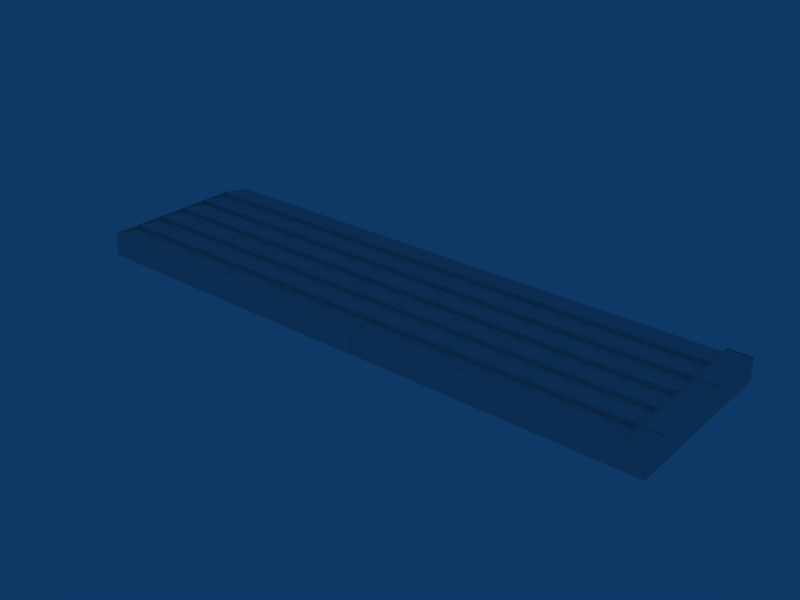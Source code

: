 # Source: ebci_building_ref_008.blend  (saved by Blender 2.79.0; exported with 4.5.12 LTS)
import bpy
from mathutils import Matrix  # noqa: F401  (used for matrix-valued properties, if any)

bpy.ops.wm.read_factory_settings(use_empty=True)
scene = bpy.context.scene
scene.name = 'Scene'

# ---- collections
col_collection_1 = bpy.data.collections.new('Collection 1'); scene.collection.children.link(col_collection_1)

# ---- materials (node trees are filled in below, after node groups)
mat_material = bpy.data.materials.new('Material')
mat_material.alpha_threshold = 0.0
mat_material.roughness = 0.5

# ---- material node trees

# ---- world
world_world = bpy.data.worlds.new('World'); scene.world = world_world
world_world.color = (0.05656, 0.2208, 0.4)
world_world.use_sun_shadow = False
world_world.sun_shadow_jitter_overblur = 0.0
world_world.cycles.sampling_method = 'NONE'
world_world.cycles.sample_map_resolution = 256

# ---- meshes
me_cube_010 = bpy.data.meshes.new('Cube.010')
me_cube_010.from_pydata([(15.26, 37.8, 7.0), (-7.937, 37.8, 7.0), (15.26, 37.8, -1.0), (-7.937, 37.8, -1.0), (15.26, 37.5, -1.0), (15.26, 37.5, 7.0), (-7.937, 37.5, -1.0), (-7.937, 37.5, 7.0)], [], [(0, 2, 3, 1), (7, 1, 3, 6), (5, 0, 1, 7), (7, 6, 4, 5), (0, 5, 4, 2)])
_uv = me_cube_010.uv_layers.new(name='UVTex')
_uv.uv.foreach_set('vector', [0.9688, 0.2188, 0.7812, 0.2188, 0.7812, 0.03125, 0.9688, 0.03125, 0.7812, 0.03125, 0.9688, 0.03125, 0.9688, 0.2188, 0.7812, 0.2188, 0.9688, 0.2188, 0.7812, 0.2188, 0.7812, 0.03125, 0.9688, 0.03125, 0.7812, 0.03125, 0.9688, 0.03125, 0.9688, 0.2188, 0.7812, 0.2188, 0.7812, 0.03125, 0.9688, 0.03125, 0.9688, 0.2188, 0.7812, 0.2188])
me_cube_010.materials.append(mat_material)
me_cube_010.use_remesh_preserve_volume = False
me_cube_010.use_remesh_preserve_attributes = False
me_cube_010.use_mirror_vertex_groups = False
me_cube_010.update()
me_cube_009 = bpy.data.meshes.new('Cube.009')
me_cube_009.from_pydata([(38.46, 37.8, 7.0), (15.26, 37.8, 7.0), (38.46, 37.8, -1.0), (15.26, 37.8, -1.0), (15.26, 37.5, -1.0), (38.46, 37.5, -1.0), (15.26, 37.5, 7.0), (38.46, 37.5, 7.0)], [], [(0, 2, 3, 1), (7, 0, 1, 6), (6, 4, 5, 7), (0, 7, 5, 2), (1, 3, 4, 6)])
_uv = me_cube_009.uv_layers.new(name='UVTex')
_uv.uv.foreach_set('vector', [0.03125, 0.2188, 0.2812, 0.2188, 0.2812, 0.03125, 0.03125, 0.03125, 0.03125, 0.03125, 0.2188, 0.03125, 0.2188, 0.2188, 0.03125, 0.2188, 0.2188, 0.2188, 0.03125, 0.2188, 0.03125, 0.03125, 0.2188, 0.03125, 0.03125, 0.03125, 0.2188, 0.03125, 0.2188, 0.2188, 0.03125, 0.2188, 0.03125, 0.03125, 0.2188, 0.03125, 0.2188, 0.2188, 0.03125, 0.2188])
me_cube_009.materials.append(mat_material)
me_cube_009.use_remesh_preserve_volume = False
me_cube_009.use_remesh_preserve_attributes = False
me_cube_009.use_mirror_vertex_groups = False
me_cube_009.update()
me_cube_008 = bpy.data.meshes.new('Cube.008')
me_cube_008.from_pydata([(61.66, 37.8, 7.0), (38.46, 37.8, 7.0), (61.66, 37.8, -1.0), (38.46, 37.8, -1.0), (38.46, 37.5, -1.0), (61.66, 37.5, -1.0), (38.46, 37.5, 7.0), (61.66, 37.5, 7.0)], [], [(0, 2, 3, 1), (7, 0, 1, 6), (6, 4, 5, 7), (0, 7, 5, 2), (1, 3, 4, 6)])
_uv = me_cube_008.uv_layers.new(name='UVTex')
_uv.uv.foreach_set('vector', [0.9688, 0.2188, 0.7812, 0.2188, 0.7812, 0.03125, 0.9688, 0.03125, 0.7812, 0.03125, 0.9688, 0.03125, 0.9688, 0.2188, 0.7812, 0.2188, 0.9688, 0.2188, 0.7812, 0.2188, 0.7812, 0.03125, 0.9688, 0.03125, 0.7812, 0.03125, 0.9688, 0.03125, 0.9688, 0.2188, 0.7812, 0.2188, 0.7812, 0.03125, 0.9688, 0.03125, 0.9688, 0.2188, 0.7812, 0.2188])
me_cube_008.materials.append(mat_material)
me_cube_008.use_remesh_preserve_volume = False
me_cube_008.use_remesh_preserve_attributes = False
me_cube_008.use_mirror_vertex_groups = False
me_cube_008.update()
me_cube_007 = bpy.data.meshes.new('Cube.007')
me_cube_007.from_pydata([(84.86, 37.8, 7.0), (61.66, 37.8, 7.0), (84.86, 37.8, -1.0), (61.66, 37.8, -1.0), (61.66, 37.5, -1.0), (84.86, 37.5, -1.0), (61.66, 37.5, 7.0), (84.86, 37.5, 7.0)], [], [(0, 2, 3, 1), (7, 0, 1, 6), (6, 4, 5, 7), (0, 7, 5, 2), (1, 3, 4, 6)])
_uv = me_cube_007.uv_layers.new(name='UVTex')
_uv.uv.foreach_set('vector', [0.03125, 0.2188, 0.2969, 0.2188, 0.2969, 0.03125, 0.03125, 0.03125, 0.03125, 0.03125, 0.2188, 0.03125, 0.2188, 0.2188, 0.03125, 0.2188, 0.2188, 0.2188, 0.03125, 0.2188, 0.03125, 0.03125, 0.2188, 0.03125, 0.03125, 0.03125, 0.2188, 0.03125, 0.2188, 0.2188, 0.03125, 0.2188, 0.03125, 0.03125, 0.2188, 0.03125, 0.2188, 0.2188, 0.03125, 0.2188])
me_cube_007.materials.append(mat_material)
me_cube_007.use_remesh_preserve_volume = False
me_cube_007.use_remesh_preserve_attributes = False
me_cube_007.use_mirror_vertex_groups = False
me_cube_007.update()
me_cube_006 = bpy.data.meshes.new('Cube.006')
me_cube_006.from_pydata([(108.1, 37.8, 7.0), (84.86, 37.8, 7.0), (108.1, 37.8, -1.0), (84.86, 37.8, -1.0), (84.86, 37.5, -1.0), (108.1, 37.5, -1.0), (84.86, 37.5, 7.0), (108.1, 37.5, 7.0)], [], [(0, 2, 3, 1), (7, 0, 1, 6), (6, 4, 5, 7), (0, 7, 5, 2), (1, 3, 4, 6)])
_uv = me_cube_006.uv_layers.new(name='UVTex')
_uv.uv.foreach_set('vector', [0.9688, 0.2188, 0.7812, 0.2188, 0.7812, 0.03125, 0.9688, 0.03125, 0.7812, 0.03125, 0.9688, 0.03125, 0.9688, 0.2188, 0.7812, 0.2188, 0.9688, 0.2188, 0.7812, 0.2188, 0.7812, 0.03125, 0.9688, 0.03125, 0.7812, 0.03125, 0.9688, 0.03125, 0.9688, 0.2188, 0.7812, 0.2188, 0.7812, 0.03125, 0.9688, 0.03125, 0.9688, 0.2188, 0.7812, 0.2188])
me_cube_006.materials.append(mat_material)
me_cube_006.use_remesh_preserve_volume = False
me_cube_006.use_remesh_preserve_attributes = False
me_cube_006.use_mirror_vertex_groups = False
me_cube_006.update()
me_cube_005 = bpy.data.meshes.new('Cube.005')
me_cube_005.from_pydata([(-7.937, 37.5, -1.0), (-7.937, 37.5, 7.0), (-117.5, 37.5, -1.0), (-117.5, 37.5, 7.0)], [], [(0, 2, 3, 1)])
_uv = me_cube_005.uv_layers.new(name='UVTex')
_uv.uv.foreach_set('vector', [0.2812, 0.03125, 0.2812, 0.2188, 0.03125, 0.2188, 0.03125, 0.03125])
me_cube_005.materials.append(mat_material)
me_cube_005.use_remesh_preserve_volume = False
me_cube_005.use_remesh_preserve_attributes = False
me_cube_005.use_mirror_vertex_groups = False
me_cube_005.update()
me_cube_004 = bpy.data.meshes.new('Cube.004')
me_cube_004.from_pydata([(127.5, 37.5, 7.0), (127.5, 37.5, -1.0), (108.1, 37.5, 7.0), (108.1, 37.5, -1.0), (108.1, 37.8, -1.0), (127.5, 37.8, -1.0), (108.1, 37.8, 7.0), (127.5, 37.8, 7.0)], [], [(1, 0, 2, 3), (0, 7, 6, 2), (7, 0, 1, 5), (4, 6, 7, 5), (2, 6, 4, 3)])
_uv = me_cube_004.uv_layers.new(name='UVTex')
_uv.uv.foreach_set('vector', [0.2188, 0.2188, 0.03125, 0.2188, 0.03125, 0.03125, 0.2188, 0.03125, 0.03125, 0.03125, 0.2188, 0.03125, 0.2188, 0.2188, 0.03125, 0.2188, 0.2188, 0.2188, 0.03125, 0.2188, 0.03125, 0.03125, 0.2188, 0.03125, 0.2969, 0.03125, 0.03125, 0.03125, 0.03125, 0.2188, 0.2969, 0.2188, 0.03125, 0.03125, 0.2188, 0.03125, 0.2188, 0.2188, 0.03125, 0.2188])
me_cube_004.materials.append(mat_material)
me_cube_004.use_remesh_preserve_volume = False
me_cube_004.use_remesh_preserve_attributes = False
me_cube_004.use_mirror_vertex_groups = False
me_cube_004.update()
me_cube = bpy.data.meshes.new('Cube')
me_cube.from_pydata([(0.1, -25.0, 8.9), (0.1, -37.5, 8.9), (-0.1, -37.5, 8.9), (-0.1, -25.0, 8.9), (0.1, -25.0, 9.1), (0.1, -37.5, 9.1), (-0.1, -37.5, 9.1), (-0.1, -25.0, 9.1)], [], [(0, 1, 2, 3), (4, 7, 6, 5), (0, 4, 5, 1), (2, 6, 7, 3)])
me_cube.materials.append(mat_material)
me_cube.use_remesh_preserve_volume = False
me_cube.use_remesh_preserve_attributes = False
me_cube.use_mirror_vertex_groups = False
me_cube.update()
me_cube_001 = bpy.data.meshes.new('Cube.001')
me_cube_001.from_pydata([(127.5, 37.5, -1.0), (127.5, -37.5, -1.0), (-127.5, -37.5, -1.0), (-127.5, 37.5, -1.0), (127.5, 37.5, 7.0), (127.5, -37.5, 7.0), (-127.5, -37.5, 7.0), (-127.5, 37.5, 7.0), (127.5, 37.5, 9.0), (-127.5, 37.5, 9.0), (-127.5, -37.5, 9.0), (-117.5, -37.5, -1.0), (-117.5, 37.5, -1.0), (-117.5, -37.5, 7.0), (-117.5, 37.5, 7.0), (-117.5, 37.5, 9.0), (127.5, 25.0, -1.0), (127.5, 12.5, -1.0), (127.5, 0.0, -1.0), (127.5, -12.5, -1.0), (127.5, -25.0, -1.0), (-127.5, -25.0, -1.0), (-127.5, -12.5, -1.0), (-127.5, 1.144e-05, -1.0), (-127.5, 12.5, -1.0), (-127.5, 25.0, -1.0), (127.5, 25.0, 7.0), (127.5, 12.5, 7.0), (127.5, -1.907e-05, 7.0), (127.5, -12.5, 7.0), (127.5, -25.0, 7.0), (-127.5, -25.0, 7.0), (-127.5, -12.5, 7.0), (-127.5, 7.629e-06, 7.0), (-127.5, 12.5, 7.0), (-127.5, 25.0, 7.0), (-127.5, -25.0, 9.0), (-127.5, -12.5, 9.0), (-127.5, 7.629e-06, 9.0), (-127.5, 12.5, 9.0), (-127.5, 25.0, 9.0), (127.5, 25.0, 9.0), (127.5, 12.5, 9.0), (127.5, -1.907e-05, 9.0), (127.5, -12.5, 9.0), (127.5, -25.0, 9.0), (-117.5, 25.0, 9.0), (-117.5, 12.5, 9.0), (-117.5, 7.629e-06, 9.0), (-117.5, -12.5, 9.0), (-117.5, -25.0, 9.0), (-117.5, -25.0, 7.0), (-117.5, -12.5, 7.0), (-117.5, 7.629e-06, 7.0), (-117.5, 12.5, 7.0), (-117.5, 25.0, 7.0), (-127.5, -37.5, 9.0), (-117.5, -37.5, 9.0), (-117.9, -25.0, 8.999), (-117.9, -37.09, 9.0), (-127.1, -25.0, 8.999), (-127.1, -37.09, 9.0), (-127.1, -12.91, 8.999), (-117.9, -12.91, 8.999), (-127.1, -12.91, 8.599), (-127.1, -25.0, 8.599), (-117.9, -25.0, 8.599), (-117.9, -12.91, 8.599), (-117.9, -37.09, 8.6), (-127.1, -37.09, 8.6), (-127.1, 25.4, 9.0), (-117.9, 25.4, 9.0), (-117.9, 37.1, 9.0), (-127.1, 37.1, 9.0), (-127.1, 37.1, 8.6), (-117.9, 37.1, 8.6), (-117.9, 25.4, 8.6), (-127.1, 25.4, 8.6), (-127.1, -12.1, 9.0), (-117.9, -12.1, 9.0), (-127.1, 24.6, 9.0), (-117.9, 24.6, 9.0), (-117.9, 0.1342, 9.0), (-117.9, 12.37, 9.0), (-127.1, 12.37, 9.0), (-127.1, 0.1342, 9.0), (-127.1, -12.1, 8.6), (-127.1, 0.1342, 8.6), (-127.1, 12.37, 8.6), (-127.1, 24.6, 8.6), (-117.9, 12.37, 8.6), (-117.9, 24.6, 8.6), (-117.9, 0.1342, 8.6), (-117.9, -12.1, 8.6)], [], [(5, 13, 11, 1), (13, 6, 2, 11), (12, 3, 7, 14), (4, 14, 15, 8), (14, 7, 9, 15), (16, 0, 4, 26), (26, 27, 17, 16), (27, 28, 18, 17), (28, 29, 19, 18), (29, 30, 20, 19), (30, 5, 1, 20), (6, 31, 21, 2), (31, 32, 22, 21), (32, 33, 23, 22), (33, 34, 24, 23), (34, 35, 25, 24), (35, 7, 3, 25), (7, 35, 40, 9), (35, 34, 39, 40), (34, 33, 38, 39), (33, 32, 37, 38), (32, 31, 36, 37), (31, 6, 10, 36), (5, 30, 45), (30, 29, 44, 45), (29, 28, 43, 44), (28, 27, 42, 43), (27, 26, 41, 42), (26, 4, 8, 41), (50, 13, 5, 45), (50, 45, 30, 51), (49, 50, 51), (45, 44, 30), (49, 51, 30, 44), (49, 44, 29, 52), (48, 49, 52), (44, 43, 29), (48, 52, 29, 43), (48, 43, 28, 53), (47, 48, 53), (43, 42, 28), (47, 53, 28, 42), (47, 42, 27, 54), (46, 47, 54), (42, 41, 27), (46, 54, 27, 41), (46, 41, 26, 55), (15, 46, 55), (41, 8, 26), (15, 55, 26, 8), (6, 13, 57, 56), (13, 50, 57), (57, 50, 58, 59), (36, 56, 61, 60), (56, 57, 59, 61), (49, 37, 62, 63), (50, 49, 63, 58), (37, 36, 60, 62), (62, 60, 65, 64), (58, 63, 67, 66), (63, 62, 64, 67), (61, 59, 68, 69), (60, 61, 69, 65), (59, 58, 66, 68), (64, 65, 66, 67), (65, 69, 68, 66), (40, 46, 71, 70), (46, 15, 72, 71), (9, 40, 70, 73), (15, 9, 73, 72), (72, 73, 74, 75), (73, 70, 77, 74), (71, 72, 75, 76), (70, 71, 76, 77), (74, 77, 76, 75), (37, 49, 79, 78), (46, 40, 80, 81), (49, 48, 82, 79), (48, 47, 83, 82), (47, 46, 81, 83), (40, 39, 84, 80), (39, 38, 85, 84), (38, 37, 78, 85), (85, 78, 86, 87), (84, 85, 87, 88), (80, 84, 88, 89), (83, 81, 91, 90), (82, 83, 90, 92), (79, 82, 92, 93), (81, 80, 89, 91), (78, 79, 93, 86), (89, 88, 90, 91), (88, 87, 92, 90), (87, 86, 93, 92)])
_uv = me_cube_001.uv_layers.new(name='UVTex')
_uv.uv.foreach_set('vector', [0.5312, 0.03125, 0.7188, 0.03125, 0.7188, 0.2188, 0.5312, 0.2188, 0.2812, 0.5312, 0.4688, 0.5312, 0.4688, 0.7188, 0.2812, 0.7188, 0.2812, 0.2188, 0.2812, 0.03125, 0.03125, 0.03125, 0.03125, 0.2188, 0.03125, 0.03125, 0.2188, 0.03125, 0.2188, 0.2188, 0.03125, 0.2188, 0.03125, 0.03125, 0.2188, 0.03125, 0.2188, 0.2188, 0.03125, 0.2188, 0.2812, 0.5312, 0.4688, 0.5312, 0.4688, 0.7188, 0.2812, 0.7188, 0.2812, 0.5312, 0.4688, 0.5312, 0.4688, 0.7188, 0.2812, 0.7188, 0.2812, 0.5312, 0.4688, 0.5312, 0.4688, 0.7188, 0.2812, 0.7188, 0.2812, 0.5312, 0.4688, 0.5312, 0.4688, 0.7188, 0.2812, 0.7188, 0.2812, 0.5312, 0.4688, 0.5312, 0.4688, 0.7188, 0.2812, 0.7188, 0.2812, 0.5312, 0.4688, 0.5312, 0.4688, 0.7188, 0.2812, 0.7188, 0.2812, 0.5312, 0.4688, 0.5312, 0.4688, 0.7188, 0.2812, 0.7188, 0.2812, 0.5312, 0.4688, 0.5312, 0.4688, 0.7188, 0.2812, 0.7188, 0.2812, 0.5312, 0.4688, 0.5312, 0.4688, 0.7188, 0.2812, 0.7188, 0.2812, 0.5312, 0.4688, 0.5312, 0.4688, 0.7188, 0.2812, 0.7188, 0.2812, 0.5312, 0.4688, 0.5312, 0.4688, 0.7188, 0.2812, 0.7188, 0.2812, 0.5312, 0.4688, 0.5312, 0.4688, 0.7188, 0.2812, 0.7188, 0.2812, 0.5312, 0.4688, 0.5312, 0.4688, 0.7188, 0.2812, 0.7188, 0.2812, 0.5312, 0.4688, 0.5312, 0.4688, 0.7188, 0.2812, 0.7188, 0.2812, 0.5312, 0.4688, 0.5312, 0.4688, 0.7188, 0.2812, 0.7188, 0.2812, 0.5312, 0.4688, 0.5312, 0.4688, 0.7188, 0.2812, 0.7188, 0.2812, 0.5312, 0.4688, 0.5312, 0.4688, 0.7188, 0.2812, 0.7188, 0.2812, 0.5312, 0.4688, 0.5312, 0.4688, 0.7188, 0.2812, 0.7188, 0.2812, 0.5312, 0.4688, 0.5312, 0.4688, 0.7188, 0.2812, 0.5312, 0.4688, 0.5312, 0.4688, 0.7188, 0.2812, 0.7188, 0.2812, 0.5312, 0.4688, 0.5312, 0.4688, 0.7188, 0.2812, 0.7188, 0.2812, 0.5312, 0.4688, 0.5312, 0.4688, 0.7188, 0.2812, 0.7188, 0.2812, 0.5312, 0.4688, 0.5312, 0.4688, 0.7188, 0.2812, 0.7188, 0.2812, 0.5312, 0.4688, 0.5312, 0.4688, 0.7188, 0.2812, 0.7188, 0.5312, 0.03125, 0.7188, 0.03125, 0.7188, 0.2188, 0.5312, 0.2188, 0.5312, 0.03125, 0.7188, 0.03125, 0.7188, 0.2188, 0.5312, 0.2188, 0.3125, 0.5312, 0.4688, 0.5312, 0.4688, 0.6875, 0.2812, 0.5312, 0.4688, 0.5312, 0.4688, 0.7188, 0.5312, 0.03125, 0.7188, 0.03125, 0.7188, 0.2188, 0.5312, 0.2188, 0.5312, 0.03125, 0.7188, 0.03125, 0.7188, 0.2188, 0.5312, 0.2188, 0.3125, 0.5312, 0.4688, 0.5312, 0.4688, 0.6875, 0.2812, 0.5312, 0.4688, 0.5312, 0.4688, 0.7188, 0.5312, 0.03125, 0.7188, 0.03125, 0.7188, 0.2188, 0.5312, 0.2188, 0.5312, 0.03125, 0.7188, 0.03125, 0.7188, 0.2188, 0.5312, 0.2188, 0.3125, 0.5312, 0.4688, 0.5312, 0.4688, 0.6875, 0.2812, 0.5312, 0.4688, 0.5312, 0.4688, 0.7188, 0.5312, 0.03125, 0.7188, 0.03125, 0.7188, 0.2188, 0.5312, 0.2188, 0.5312, 0.03125, 0.7188, 0.03125, 0.7188, 0.2188, 0.5312, 0.2188, 0.3125, 0.5312, 0.4688, 0.5312, 0.4688, 0.6875, 0.2812, 0.5312, 0.4688, 0.5312, 0.4688, 0.7188, 0.5312, 0.03125, 0.7188, 0.03125, 0.7188, 0.2188, 0.5312, 0.2188, 0.5312, 0.03125, 0.7188, 0.03125, 0.7188, 0.2188, 0.5312, 0.2188, 0.3125, 0.5312, 0.4688, 0.5312, 0.4688, 0.6875, 0.2812, 0.5312, 0.4688, 0.5312, 0.4688, 0.7188, 0.5312, 0.03125, 0.7188, 0.03125, 0.7188, 0.2188, 0.5312, 0.2188, 0.2812, 0.5312, 0.4688, 0.5312, 0.4688, 0.7188, 0.2812, 0.7188, 0.3125, 0.5312, 0.4688, 0.5312, 0.4688, 0.6875, 0.2812, 0.5312, 0.4688, 0.5312, 0.4688, 0.7188, 0.2812, 0.7188, 0.2812, 0.5312, 0.4688, 0.5312, 0.4688, 0.7188, 0.2812, 0.7188, 0.2812, 0.5312, 0.4688, 0.5312, 0.4688, 0.7188, 0.2812, 0.7188, 0.2812, 0.5312, 0.4688, 0.5312, 0.4688, 0.7188, 0.2812, 0.7188, 0.2812, 0.5312, 0.4688, 0.5312, 0.4688, 0.7188, 0.2812, 0.7188, 0.2812, 0.5312, 0.4688, 0.5312, 0.4688, 0.7188, 0.2812, 0.7188, 0.2812, 0.5312, 0.4688, 0.5312, 0.4688, 0.7188, 0.2812, 0.7188, 0.2812, 0.5312, 0.4688, 0.5312, 0.4688, 0.7188, 0.2812, 0.7188, 0.2812, 0.5312, 0.4688, 0.5312, 0.4688, 0.7188, 0.2812, 0.7188, 0.2812, 0.5312, 0.4688, 0.5312, 0.4688, 0.7188, 0.2812, 0.7188, 0.2812, 0.5312, 0.4688, 0.5312, 0.4688, 0.7188, 0.2812, 0.7188, 0.2812, 0.5312, 0.4688, 0.5312, 0.4688, 0.7188, 0.2812, 0.7188, 0.5312, 0.2812, 0.7188, 0.2812, 0.7188, 0.4688, 0.5312, 0.4688, 0.5312, 0.2812, 0.7188, 0.2812, 0.7188, 0.4688, 0.5312, 0.4688, 0.2812, 0.5312, 0.4688, 0.5312, 0.4688, 0.7188, 0.2812, 0.7188, 0.2812, 0.5312, 0.4688, 0.5312, 0.4688, 0.7188, 0.2812, 0.7188, 0.2812, 0.5312, 0.4688, 0.5312, 0.4688, 0.7188, 0.2812, 0.7188, 0.2812, 0.5312, 0.4688, 0.5312, 0.4688, 0.7188, 0.2812, 0.7188, 0.2812, 0.5312, 0.4688, 0.5312, 0.4688, 0.7188, 0.2812, 0.7188, 0.2812, 0.5312, 0.4688, 0.5312, 0.4688, 0.7188, 0.2812, 0.7188, 0.2812, 0.5312, 0.4688, 0.5312, 0.4688, 0.7188, 0.2812, 0.7188, 0.2812, 0.5312, 0.4688, 0.5312, 0.4688, 0.7188, 0.2812, 0.7188, 0.5312, 0.2812, 0.7188, 0.2812, 0.7188, 0.4688, 0.5312, 0.4688, 0.2812, 0.5312, 0.4688, 0.5312, 0.4688, 0.7188, 0.2812, 0.7188, 0.2812, 0.5312, 0.4688, 0.5312, 0.4688, 0.7188, 0.2812, 0.7188, 0.2812, 0.5312, 0.4688, 0.5312, 0.4688, 0.7188, 0.2812, 0.7188, 0.2812, 0.5312, 0.4688, 0.5312, 0.4688, 0.7188, 0.2812, 0.7188, 0.2812, 0.5312, 0.4688, 0.5312, 0.4688, 0.7188, 0.2812, 0.7188, 0.2812, 0.5312, 0.4688, 0.5312, 0.4688, 0.7188, 0.2812, 0.7188, 0.2812, 0.5312, 0.4688, 0.5312, 0.4688, 0.7188, 0.2812, 0.7188, 0.2812, 0.5312, 0.4688, 0.5312, 0.4688, 0.7188, 0.2812, 0.7188, 0.2812, 0.5312, 0.4688, 0.5312, 0.4688, 0.7188, 0.2812, 0.7188, 0.2812, 0.5312, 0.4688, 0.5312, 0.4688, 0.7188, 0.2812, 0.7188, 0.2812, 0.5312, 0.4688, 0.5312, 0.4688, 0.7188, 0.2812, 0.7188, 0.2812, 0.5312, 0.4688, 0.5312, 0.4688, 0.7188, 0.2812, 0.7188, 0.2812, 0.5312, 0.4688, 0.5312, 0.4688, 0.7188, 0.2812, 0.7188, 0.2812, 0.5312, 0.4688, 0.5312, 0.4688, 0.7188, 0.2812, 0.7188, 0.2812, 0.5312, 0.4688, 0.5312, 0.4688, 0.7188, 0.2812, 0.7188, 0.2812, 0.5312, 0.4688, 0.5312, 0.4688, 0.7188, 0.2812, 0.7188, 0.5312, 0.2812, 0.7188, 0.2812, 0.7188, 0.4688, 0.5312, 0.4688, 0.5312, 0.2812, 0.7188, 0.2812, 0.7188, 0.4688, 0.5312, 0.4688, 0.5312, 0.2812, 0.7188, 0.2812, 0.7188, 0.4688, 0.5312, 0.4688])
me_cube_001.materials.append(mat_material)
me_cube_001.use_remesh_preserve_volume = False
me_cube_001.use_remesh_preserve_attributes = False
me_cube_001.use_mirror_vertex_groups = False
me_cube_001.update()

# ---- objects
ob_doorr1 = bpy.data.objects.new('DoorR1', me_cube_010)
ob_doorr2 = bpy.data.objects.new('DoorR2', me_cube_009)
ob_doorr3 = bpy.data.objects.new('DoorR3', me_cube_008)
ob_doorl3 = bpy.data.objects.new('DoorL3', me_cube_007)
ob_doorl2 = bpy.data.objects.new('DoorL2', me_cube_006)
ob_cube_003 = bpy.data.objects.new('Cube.003', me_cube_005)
ob_doorl1 = bpy.data.objects.new('DoorL1', me_cube_004)
ob_cube_001 = bpy.data.objects.new('Cube.001', me_cube)
ob_cube = bpy.data.objects.new('Cube', me_cube_001)

# ---- transforms, parenting, visibility, modifiers, constraints
ob_doorr1.location = (0.0, 0.0, 1.0)
ob_doorr1.rotation_euler = (0.0, -0.0, -3.142)
ob_doorr1.lock_rotations_4d = False
ob_doorr1.empty_display_type = 'ARROWS'
ob_doorr1.lineart.crease_threshold = 0.0
ob_doorr2.location = (0.0, 0.0, 1.0)
ob_doorr2.rotation_euler = (0.0, -0.0, -3.142)
ob_doorr2.lock_rotations_4d = False
ob_doorr2.empty_display_type = 'ARROWS'
ob_doorr2.lineart.crease_threshold = 0.0
ob_doorr3.location = (0.0, 0.0, 1.0)
ob_doorr3.rotation_euler = (0.0, -0.0, -3.142)
ob_doorr3.lock_rotations_4d = False
ob_doorr3.empty_display_type = 'ARROWS'
ob_doorr3.lineart.crease_threshold = 0.0
ob_doorl3.location = (0.0, 0.0, 1.0)
ob_doorl3.rotation_euler = (0.0, -0.0, -3.142)
ob_doorl3.lock_rotations_4d = False
ob_doorl3.empty_display_type = 'ARROWS'
ob_doorl3.lineart.crease_threshold = 0.0
ob_doorl2.location = (0.0, 0.0, 1.0)
ob_doorl2.rotation_euler = (0.0, -0.0, -3.142)
ob_doorl2.lock_rotations_4d = False
ob_doorl2.empty_display_type = 'ARROWS'
ob_doorl2.lineart.crease_threshold = 0.0
ob_cube_003.location = (0.0, 0.0, 1.0)
ob_cube_003.rotation_euler = (0.0, -0.0, -3.142)
ob_cube_003.lock_rotations_4d = False
ob_cube_003.empty_display_type = 'ARROWS'
ob_cube_003.lineart.crease_threshold = 0.0
ob_doorl1.location = (0.0, 0.0, 1.0)
ob_doorl1.rotation_euler = (0.0, -0.0, -3.142)
ob_doorl1.lock_rotations_4d = False
ob_doorl1.empty_display_type = 'ARROWS'
ob_doorl1.lineart.crease_threshold = 0.0
ob_cube_001.location = (-108.2, 0.0, 0.9)
ob_cube_001.lock_rotations_4d = False
ob_cube_001.empty_display_type = 'ARROWS'
ob_cube_001.lineart.crease_threshold = 0.0
_m = ob_cube_001.modifiers.new('Array', 'ARRAY')
_m.count = 8
_m.constant_offset_displace = (0.0, 0.0, 0.0)
_m.relative_offset_displace = (116.0, 0.0, 0.0)
_m = ob_cube_001.modifiers.new('Array.001', 'ARRAY')
_m.constant_offset_displace = (0.0, 0.0, 0.0)
_m.relative_offset_displace = (0.0, 2.0, 0.0)
ob_cube.location = (0.0, 0.0, 1.0)
ob_cube.rotation_euler = (0.0, -0.0, -3.142)
ob_cube.lock_rotations_4d = False
ob_cube.empty_display_type = 'ARROWS'
ob_cube.lineart.crease_threshold = 0.0

# ---- collection membership
col_collection_1.objects.link(ob_doorr1)
col_collection_1.objects.link(ob_doorr2)
col_collection_1.objects.link(ob_doorr3)
col_collection_1.objects.link(ob_doorl3)
col_collection_1.objects.link(ob_doorl2)
col_collection_1.objects.link(ob_cube_003)
col_collection_1.objects.link(ob_doorl1)
col_collection_1.objects.link(ob_cube_001)
col_collection_1.objects.link(ob_cube)

# ---- scene / render settings (as saved in the file)
scene.frame_start = 1; scene.frame_end = 250; scene.frame_set(1)
scene.render.engine = 'BLENDER_EEVEE_NEXT'
scene.render.image_settings.file_format = 'JPEG'
scene.render.image_settings.color_mode = 'RGB'
scene.render.image_settings.compression = 90
scene.render.resolution_x = 800
scene.render.resolution_y = 600
scene.render.pixel_aspect_x = 100.0
scene.render.pixel_aspect_y = 100.0
scene.render.fps = 25
scene.render.dither_intensity = 0.0
scene.render.use_compositing = False
scene.render.use_sequencer = False
scene.render.bake_margin = 2
scene.render.bake_bias = 0.0
scene.render.use_stamp_time = False
scene.render.use_stamp_date = False
scene.render.use_stamp_frame = False
scene.render.use_stamp_camera = False
scene.render.use_stamp_scene = False
scene.render.use_stamp_filename = False
scene.render.use_stamp_render_time = False
scene.render.stamp_font_size = 0
scene.cycles.use_denoising = False
scene.cycles.samples = 10
scene.cycles.sampling_pattern = 'TABULATED_SOBOL'
scene.cycles.light_sampling_threshold = 0.0
scene.cycles.use_adaptive_sampling = False
scene.cycles.use_light_tree = False
scene.cycles.blur_glossy = 0.0
scene.cycles.volume_bounces = 1
scene.cycles.pixel_filter_type = 'GAUSSIAN'
scene.cycles.sample_clamp_indirect = 0.0
scene.view_settings.view_transform = 'Raw'
bpy.context.view_layer.update()

# ---- added for rendering (the .blend has no active camera): camera
cam_auto = bpy.data.cameras.new('AutoCamera')
cam_auto.lens = 50.0
cam_auto.sensor_width = 36.0
cam_auto.clip_end = 4320.46
ob_auto_camera = bpy.data.objects.new('AutoCamera', cam_auto)
scene.collection.objects.link(ob_auto_camera)
ob_auto_camera.location = (246.181, -295.568, 201.945)
ob_auto_camera.rotation_euler = (1.09748, -7.21219e-08, 0.694738)
scene.camera = ob_auto_camera
bpy.context.view_layer.update()
